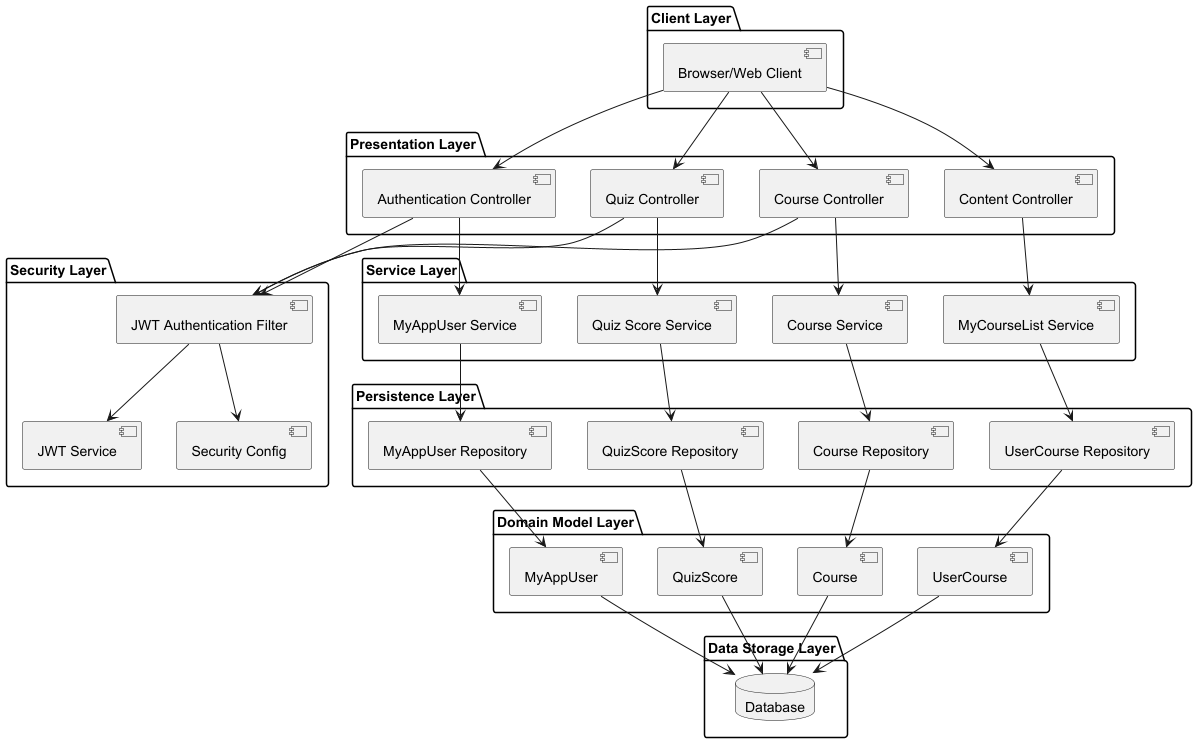

The diagram above was rendered by PlantUML. Its source (embedded in the PNG):
@startuml
skinparam line type polyline
package "Client Layer" {
    [Browser/Web Client] as B
}
package "Presentation Layer" {
    [Authentication Controller] as C1
    [Course Controller] as C2
    [Quiz Controller] as C3
    [Content Controller] as C4
}
package "Security Layer" {
    [JWT Authentication Filter] as S1
    [JWT Service] as S2
    [Security Config] as S3
}
package "Service Layer" {
    [MyAppUser Service] as SV1
    [Course Service] as SV2
    [Quiz Score Service] as SV3
    [MyCourseList Service] as SV4
}
package "Persistence Layer" {
    [MyAppUser Repository] as R1
    [Course Repository] as R2
    [QuizScore Repository] as R3
    [UserCourse Repository] as R4
}
package "Domain Model Layer" {
    [MyAppUser] as D1
    [Course] as D2
    [QuizScore] as D3
    [UserCourse] as D4
}
package "Data Storage Layer" {
    database "Database" as DB
}
B --> C1
B --> C2
B --> C3
B --> C4
C1 --> S1
C2 --> S1
C3 --> S1
S1 --> S2
S1 --> S3
C1 --> SV1
C2 --> SV2
C3 --> SV3
C4 --> SV4
SV1 --> R1
SV2 --> R2
SV3 --> R3
SV4 --> R4
R1 --> D1
R2 --> D2
R3 --> D3
R4 --> D4
D1 --> DB
D2 --> DB
D3 --> DB
D4 --> DB
@enduml